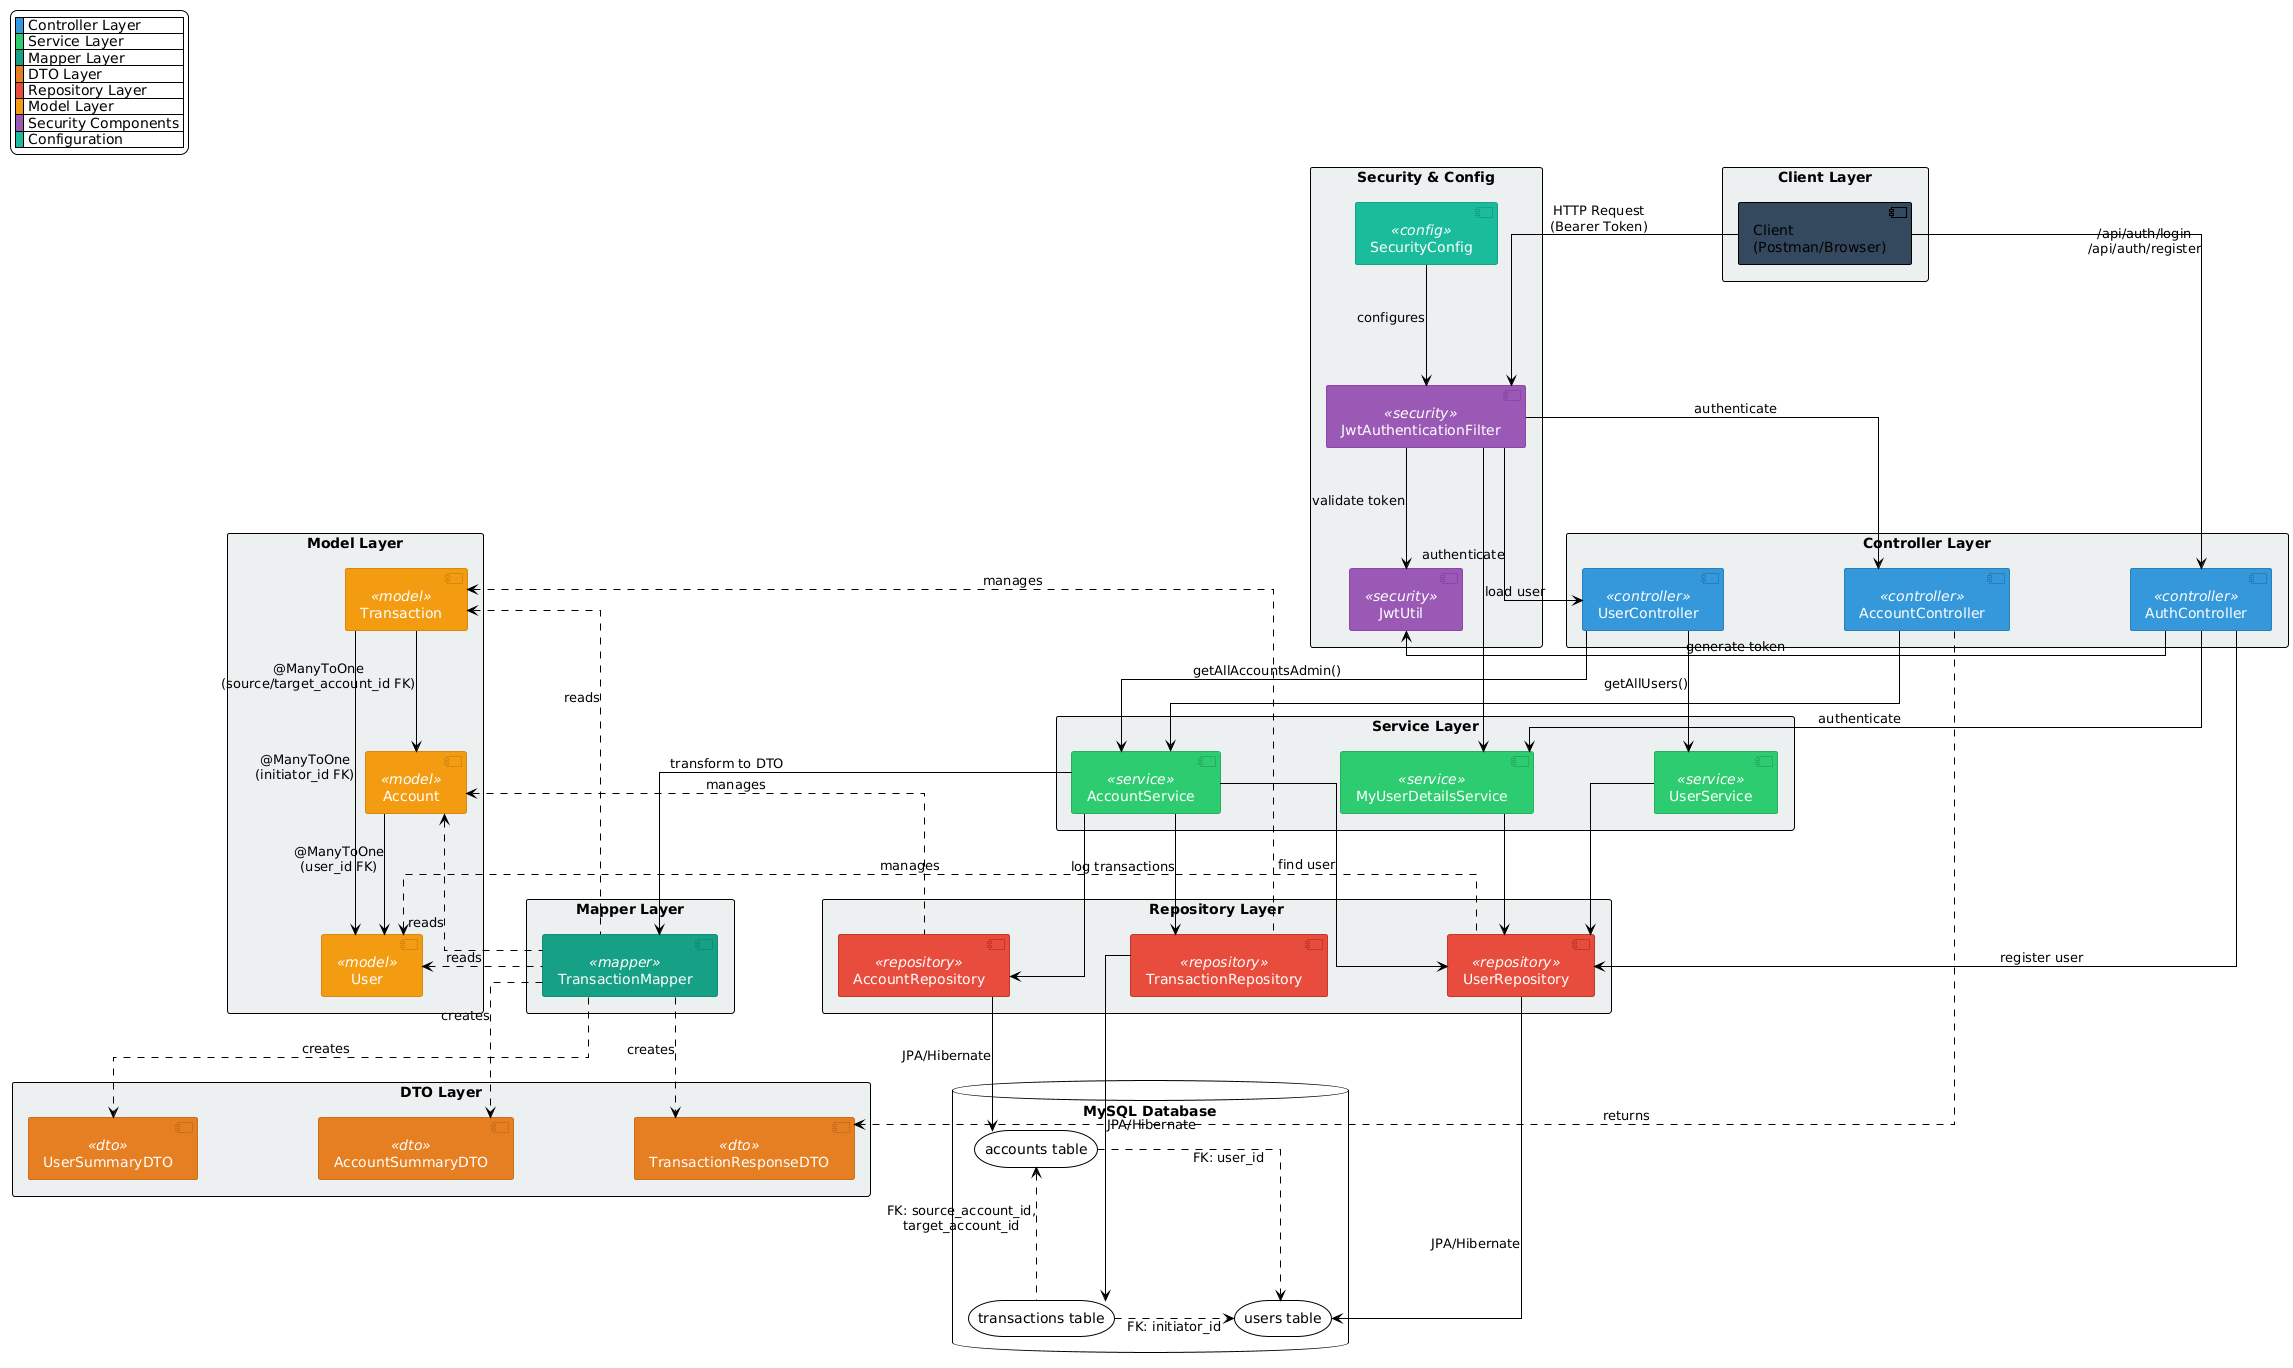

The diagram above was rendered by PlantUML. Its source (embedded in the PNG):
@startuml Banking API Architecture

!theme plain
skinparam linetype ortho
skinparam nodesep 120
skinparam ranksep 120
skinparam componentSpacing 40

skinparam component {
  BackgroundColor<<controller>> #3498DB
  BorderColor<<controller>> #2980B9
  FontColor<<controller>> #FFFFFF
  
  BackgroundColor<<service>> #2ECC71
  BorderColor<<service>> #27AE60
  FontColor<<service>> #FFFFFF
  
  BackgroundColor<<repository>> #E74C3C
  BorderColor<<repository>> #C0392B
  FontColor<<repository>> #FFFFFF
  
  BackgroundColor<<model>> #F39C12
  BorderColor<<model>> #D68910
  FontColor<<model>> #FFFFFF
  
  BackgroundColor<<dto>> #E67E22
  BorderColor<<dto>> #CA6F1E
  FontColor<<dto>> #FFFFFF
  
  BackgroundColor<<mapper>> #16A085
  BorderColor<<mapper>> #138D75
  FontColor<<mapper>> #FFFFFF
  
  BackgroundColor<<security>> #9B59B6
  BorderColor<<security>> #8E44AD
  FontColor<<security>> #FFFFFF
  
  BackgroundColor<<config>> #1ABC9C
  BorderColor<<config>> #16A085
  FontColor<<config>> #FFFFFF
}

' ==================== LAYERS ====================

rectangle "Client Layer" #ECF0F1 {
  component [Client\n(Postman/Browser)] as Client #34495E
}

rectangle "Security & Config" #ECF0F1 {
  component [SecurityConfig] <<config>>
  component [JwtAuthenticationFilter] <<security>>
  component [JwtUtil] <<security>>
}

rectangle "Controller Layer" #ECF0F1 {
  component [AuthController] <<controller>>
  component [AccountController] <<controller>>
  component [UserController] <<controller>>
}

rectangle "Service Layer" #ECF0F1 {
  component [AccountService] <<service>>
  component [UserService] <<service>>
  component [MyUserDetailsService] <<service>>
}

rectangle "Mapper Layer" #ECF0F1 {
  component [TransactionMapper] <<mapper>>
}

rectangle "DTO Layer" #ECF0F1 {
  component [TransactionResponseDTO] <<dto>>
  component [AccountSummaryDTO] <<dto>>
  component [UserSummaryDTO] <<dto>>
}

rectangle "Repository Layer" #ECF0F1 {
  component [AccountRepository] <<repository>>
  component [UserRepository] <<repository>>
  component [TransactionRepository] <<repository>>
}

rectangle "Model Layer" #ECF0F1 {
  component [Account] <<model>>
  component [User] <<model>>
  component [Transaction] <<model>>
}

database "MySQL Database" {
  storage "accounts table" as AccountsDB
  storage "users table" as UsersDB
  storage "transactions table" as TransactionsDB
}

' ==================== CONNECTIONS ====================

' Client to Security
Client -down-> JwtAuthenticationFilter : HTTP Request\n(Bearer Token)
Client -down-> AuthController : /api/auth/login\n/api/auth/register

' Security Layer
SecurityConfig -down-> JwtAuthenticationFilter : configures
JwtAuthenticationFilter -down-> JwtUtil : validate token
JwtAuthenticationFilter -down-> MyUserDetailsService : load user
JwtAuthenticationFilter -down-> AccountController : authenticate
JwtAuthenticationFilter -down-> UserController : authenticate

' Auth Controller
AuthController -down-> MyUserDetailsService : authenticate
AuthController -down-> JwtUtil : generate token
AuthController -down-> UserRepository : register user

' Controllers to Services
AccountController -down-> AccountService
UserController -down-> AccountService : getAllAccountsAdmin()
UserController -down-> UserService : getAllUsers()

' Services to Repositories
AccountService -down-> AccountRepository
AccountService -down-> UserRepository : find user
AccountService -down-> TransactionRepository : log transactions
AccountService -down-> TransactionMapper : transform to DTO
UserService -down-> UserRepository
MyUserDetailsService -down-> UserRepository

' Mapper to DTOs
TransactionMapper .down.> TransactionResponseDTO : creates
TransactionMapper .down.> AccountSummaryDTO : creates
TransactionMapper .down.> UserSummaryDTO : creates

' Mapper to Models
TransactionMapper .left.> Transaction : reads
TransactionMapper .left.> Account : reads
TransactionMapper .left.> User : reads

' Controllers return DTOs
AccountController .down.> TransactionResponseDTO : returns

' Repositories to Database
AccountRepository -down-> AccountsDB : JPA/Hibernate
UserRepository -down-> UsersDB : JPA/Hibernate
TransactionRepository -down-> TransactionsDB : JPA/Hibernate

' Repositories to Models
AccountRepository .left.> Account : manages
UserRepository .left.> User : manages
TransactionRepository .left.> Transaction : manages

' Model Relationships
Account -down-> User : @ManyToOne\n(user_id FK)
Transaction -down-> Account : @ManyToOne\n(source/target_account_id FK)
Transaction -down-> User : @ManyToOne\n(initiator_id FK)

' Database Relationships
AccountsDB .right.> UsersDB : FK: user_id
TransactionsDB .up.> AccountsDB : FK: source_account_id,\ntarget_account_id
TransactionsDB .right.> UsersDB : FK: initiator_id

legend top left
  |<#3498DB>  | Controller Layer |
  |<#2ECC71>  | Service Layer |
  |<#16A085>  | Mapper Layer |
  |<#E67E22>  | DTO Layer |
  |<#E74C3C>  | Repository Layer |
  |<#F39C12>  | Model Layer |
  |<#9B59B6>  | Security Components |
  |<#1ABC9C>  | Configuration |
endlegend

@enduml